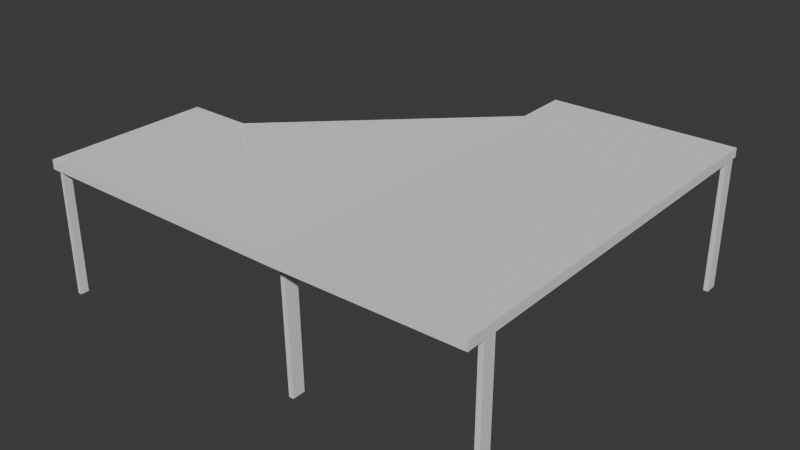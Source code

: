 # Source: deski2.blend  (saved by Blender 4.0.36; exported with 4.5.12 LTS)
import bpy
from mathutils import Matrix  # noqa: F401  (used for matrix-valued properties, if any)

bpy.ops.wm.read_factory_settings(use_empty=True)
scene = bpy.context.scene
scene.name = 'Scene'

# ---- collections
col_collection = bpy.data.collections.new('Collection'); scene.collection.children.link(col_collection)

# ---- world
world_world = bpy.data.worlds.new('World'); scene.world = world_world
world_world.use_nodes = True; world_world.node_tree.nodes.clear()
_N = world_world.node_tree.nodes; _L = world_world.node_tree.links
n0 = _N.new('ShaderNodeOutputWorld'); n0.name = 'World Output'; n0.location = (300, 300)
n1 = _N.new('ShaderNodeBackground'); n1.name = 'Background'; n1.location = (10, 300)
n1.inputs[0].default_value = (0.05088, 0.05088, 0.05088, 1.0)
_L.new(n1.outputs[0], n0.inputs[0])
n0.is_active_output = True
world_world.color = (0.05088, 0.05088, 0.05088)
world_world.use_sun_shadow = False
world_world.sun_shadow_jitter_overblur = 0.0

# ---- meshes
me_cube_004 = bpy.data.meshes.new('Cube.004')
me_cube_004.from_pydata([(-0.09894, -0.1153, -1.671), (-0.09894, -0.1153, 1.671), (-0.09894, 0.1153, -1.671), (-0.09894, 0.1153, 1.671), (0.09894, -0.1153, -1.671), (0.09894, -0.1153, 1.671), (0.09894, 0.1153, -1.671), (0.09894, 0.1153, 1.671), (-0.3061, -3.941, 1.517), (-0.3061, -3.941, 1.758), (-0.3061, 0.1828, 1.517), (-0.3061, 0.1828, 1.758), (13.27, -3.934, 1.471), (13.27, -3.931, 1.695), (13.21, 0.1675, 1.491), (13.17, 0.156, 1.711), (22.19, -3.434, -1.941), (22.19, -3.434, 1.66), (22.43, -3.433, -1.941), (22.43, -3.433, 1.66), (22.18, -3.108, -1.941), (22.18, -3.108, 1.66), (22.42, -3.107, -1.941), (22.42, -3.107, 1.66), (12.7, 6.159, 1.516), (12.7, 6.159, 1.758), (22.3, 6.196, 1.516), (22.3, 6.196, 1.758), (12.88, -3.935, 1.47), (12.89, -3.932, 1.696), (22.46, -3.914, 1.516), (22.46, -3.914, 1.758), (12.95, -3.469, -1.941), (12.91, -3.514, 1.583), (13.19, -3.468, -1.941), (13.15, -3.515, 1.584), (12.94, -3.143, -1.941), (12.91, -3.178, 1.623), (13.18, -3.142, -1.941), (13.15, -3.177, 1.622), (12.8, 5.617, -1.941), (12.8, 5.617, 1.66), (13.04, 5.618, -1.941), (13.04, 5.618, 1.66), (12.8, 5.943, -1.941), (12.8, 5.943, 1.66), (13.04, 5.944, -1.941), (13.04, 5.944, 1.66), (22.04, 5.773, -1.941), (22.04, 5.773, 1.66), (22.28, 5.773, -1.941), (22.28, 5.773, 1.66), (22.04, 6.099, -1.941), (22.04, 6.099, 1.66), (22.27, 6.1, -1.941), (22.27, 6.1, 1.66), (13.12, -3.885, 1.477), (13.02, -3.693, 1.695), (3.075, 0.1188, 1.512), (3.059, 0.1044, 1.779), (22.27, 0.1236, 1.503), (22.32, 0.1058, 1.76), (13.05, 4.928, 1.483), (13.07, 4.928, 1.755), (-0.09894, -3.862, -1.77), (-0.09894, -3.862, 1.77), (-0.09894, -3.653, -1.77), (-0.09894, -3.653, 1.77), (0.09894, -3.862, -1.77), (0.09894, -3.862, 1.77), (0.09894, -3.653, -1.77), (0.09894, -3.653, 1.77)], [], [(0, 1, 3, 2), (2, 3, 7, 6), (6, 7, 5, 4), (4, 5, 1, 0), (2, 6, 4, 0), (7, 3, 1, 5), (8, 9, 11, 10), (10, 11, 15, 14), (14, 15, 13, 12), (12, 13, 9, 8), (10, 14, 12, 8), (15, 11, 9, 13), (16, 17, 19, 18), (18, 19, 23, 22), (22, 23, 21, 20), (20, 21, 17, 16), (18, 22, 20, 16), (23, 19, 17, 21), (24, 25, 27, 26), (26, 27, 31, 30), (30, 31, 29, 28), (28, 29, 25, 24), (26, 30, 28, 24), (31, 27, 25, 29), (32, 33, 35, 34), (34, 35, 39, 38), (38, 39, 37, 36), (36, 37, 33, 32), (34, 38, 36, 32), (39, 35, 33, 37), (40, 41, 43, 42), (42, 43, 47, 46), (46, 47, 45, 44), (44, 45, 41, 40), (42, 46, 44, 40), (47, 43, 41, 45), (48, 49, 51, 50), (50, 51, 55, 54), (54, 55, 53, 52), (52, 53, 49, 48), (50, 54, 52, 48), (55, 51, 49, 53), (56, 57, 59, 58), (58, 59, 63, 62), (62, 63, 61, 60), (60, 61, 57, 56), (58, 62, 60, 56), (63, 59, 57, 61), (64, 65, 67, 66), (66, 67, 71, 70), (70, 71, 69, 68), (68, 69, 65, 64), (66, 70, 68, 64), (71, 67, 65, 69)])
_uv = me_cube_004.uv_layers.new(name='UVMap')
_uv.uv.foreach_set('vector', [0.375, 0.0, 0.625, 0.0, 0.625, 0.25, 0.375, 0.25, 0.375, 0.25, 0.625, 0.25, 0.625, 0.5, 0.375, 0.5, 0.375, 0.5, 0.625, 0.5, 0.625, 0.75, 0.375, 0.75, 0.375, 0.75, 0.625, 0.75, 0.625, 1.0, 0.375, 1.0, 0.125, 0.5, 0.375, 0.5, 0.375, 0.75, 0.125, 0.75, 0.625, 0.5, 0.875, 0.5, 0.875, 0.75, 0.625, 0.75, 0.375, 0.0, 0.625, 0.0, 0.625, 0.25, 0.375, 0.25, 0.375, 0.25, 0.625, 0.25, 0.625, 0.5, 0.375, 0.5, 0.375, 0.5, 0.625, 0.5, 0.625, 0.75, 0.375, 0.75, 0.375, 0.75, 0.625, 0.75, 0.625, 1.0, 0.375, 1.0, 0.125, 0.5, 0.375, 0.5, 0.375, 0.75, 0.125, 0.75, 0.625, 0.5, 0.875, 0.5, 0.875, 0.75, 0.625, 0.75, 0.375, 0.0, 0.625, 0.0, 0.625, 0.25, 0.375, 0.25, 0.375, 0.25, 0.625, 0.25, 0.625, 0.5, 0.375, 0.5, 0.375, 0.5, 0.625, 0.5, 0.625, 0.75, 0.375, 0.75, 0.375, 0.75, 0.625, 0.75, 0.625, 1.0, 0.375, 1.0, 0.125, 0.5, 0.375, 0.5, 0.375, 0.75, 0.125, 0.75, 0.625, 0.5, 0.875, 0.5, 0.875, 0.75, 0.625, 0.75, 0.375, 0.0, 0.625, 0.0, 0.625, 0.25, 0.375, 0.25, 0.375, 0.25, 0.625, 0.25, 0.625, 0.5, 0.375, 0.5, 0.375, 0.5, 0.625, 0.5, 0.625, 0.75, 0.375, 0.75, 0.375, 0.75, 0.625, 0.75, 0.625, 1.0, 0.375, 1.0, 0.125, 0.5, 0.375, 0.5, 0.375, 0.75, 0.125, 0.75, 0.625, 0.5, 0.875, 0.5, 0.875, 0.75, 0.625, 0.75, 0.375, 0.0, 0.625, 0.0, 0.625, 0.25, 0.375, 0.25, 0.375, 0.25, 0.625, 0.25, 0.625, 0.5, 0.375, 0.5, 0.375, 0.5, 0.625, 0.5, 0.625, 0.75, 0.375, 0.75, 0.375, 0.75, 0.625, 0.75, 0.625, 1.0, 0.375, 1.0, 0.125, 0.5, 0.375, 0.5, 0.375, 0.75, 0.125, 0.75, 0.625, 0.5, 0.875, 0.5, 0.875, 0.75, 0.625, 0.75, 0.375, 0.0, 0.625, 0.0, 0.625, 0.25, 0.375, 0.25, 0.375, 0.25, 0.625, 0.25, 0.625, 0.5, 0.375, 0.5, 0.375, 0.5, 0.625, 0.5, 0.625, 0.75, 0.375, 0.75, 0.375, 0.75, 0.625, 0.75, 0.625, 1.0, 0.375, 1.0, 0.125, 0.5, 0.375, 0.5, 0.375, 0.75, 0.125, 0.75, 0.625, 0.5, 0.875, 0.5, 0.875, 0.75, 0.625, 0.75, 0.375, 0.0, 0.625, 0.0, 0.625, 0.25, 0.375, 0.25, 0.375, 0.25, 0.625, 0.25, 0.625, 0.5, 0.375, 0.5, 0.375, 0.5, 0.625, 0.5, 0.625, 0.75, 0.375, 0.75, 0.375, 0.75, 0.625, 0.75, 0.625, 1.0, 0.375, 1.0, 0.125, 0.5, 0.375, 0.5, 0.375, 0.75, 0.125, 0.75, 0.625, 0.5, 0.875, 0.5, 0.875, 0.75, 0.625, 0.75, 0.375, 0.0, 0.625, 0.0, 0.625, 0.25, 0.375, 0.25, 0.375, 0.25, 0.625, 0.25, 0.625, 0.5, 0.375, 0.5, 0.375, 0.5, 0.625, 0.5, 0.625, 0.75, 0.375, 0.75, 0.375, 0.75, 0.625, 0.75, 0.625, 1.0, 0.375, 1.0, 0.125, 0.5, 0.375, 0.5, 0.375, 0.75, 0.125, 0.75, 0.625, 0.5, 0.875, 0.5, 0.875, 0.75, 0.625, 0.75, 0.375, 0.0, 0.625, 0.0, 0.625, 0.25, 0.375, 0.25, 0.375, 0.25, 0.625, 0.25, 0.625, 0.5, 0.375, 0.5, 0.375, 0.5, 0.625, 0.5, 0.625, 0.75, 0.375, 0.75, 0.375, 0.75, 0.625, 0.75, 0.625, 1.0, 0.375, 1.0, 0.125, 0.5, 0.375, 0.5, 0.375, 0.75, 0.125, 0.75, 0.625, 0.5, 0.875, 0.5, 0.875, 0.75, 0.625, 0.75])
me_cube_004.update()

# ---- objects
ob_cube_002 = bpy.data.objects.new('Cube.002', me_cube_004)

# ---- transforms, parenting, visibility, modifiers, constraints
ob_cube_002.location = (-8.892, 2.674, -0.9594)
ob_cube_002.scale = (0.3269, 0.6623, 0.6317)

# ---- collection membership
col_collection.objects.link(ob_cube_002)

# ---- scene / render settings (as saved in the file)
scene.frame_start = 1; scene.frame_end = 250; scene.frame_set(1)
scene.render.engine = 'BLENDER_EEVEE_NEXT'
scene.cycles.sampling_pattern = 'TABULATED_SOBOL'
bpy.context.view_layer.update()

# ---- added for rendering (the .blend has no active camera and no usable light): camera, sun
cam_auto = bpy.data.cameras.new('AutoCamera')
cam_auto.lens = 50.0
cam_auto.sensor_width = 36.0
cam_auto.clip_end = 1000.0
ob_auto_camera = bpy.data.objects.new('AutoCamera', cam_auto)
scene.collection.objects.link(ob_auto_camera)
ob_auto_camera.location = (4.25372, -8.00939, 6.60944)
ob_auto_camera.rotation_euler = (1.09748, -7.21219e-08, 0.694738)
scene.camera = ob_auto_camera
light_auto_sun = bpy.data.lights.new('AutoSun', 'SUN')
light_auto_sun.energy = 3.0
light_auto_sun.angle = 0.0523599
ob_auto_sun = bpy.data.objects.new('AutoSun', light_auto_sun)
scene.collection.objects.link(ob_auto_sun)
ob_auto_sun.rotation_euler = (0.872665, 0.174533, 0.523599)
bpy.context.view_layer.update()
